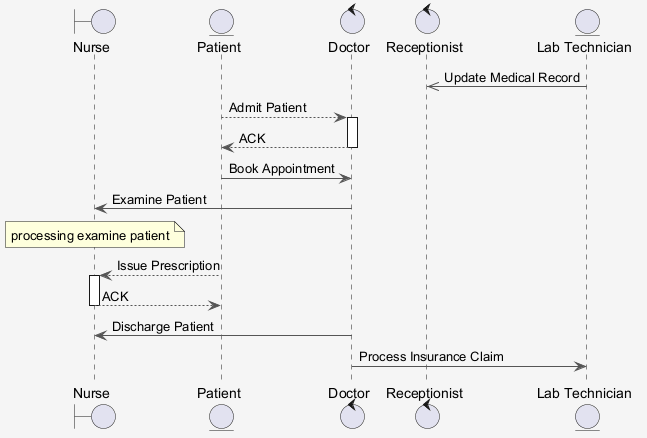

The diagram above was rendered by PlantUML. Its source (embedded in the PNG):
@startuml
skinparam shadowing false
skinparam backgroundColor #F5F5F5
skinparam ArrowColor #555555
boundary "Nurse" as N
entity "Patient" as P
control "Doctor" as D
control "Receptionist" as R
entity "Lab Technician" as LT
LT ->> R : Update Medical Record
P --> D : Admit Patient
activate D
D --> P : ACK
deactivate D
P -> D : Book Appointment
D -> N : Examine Patient
note over N : processing examine patient
P --> N : Issue Prescription
activate N
N --> P : ACK
deactivate N
D -> N : Discharge Patient
D -> LT : Process Insurance Claim
@enduml